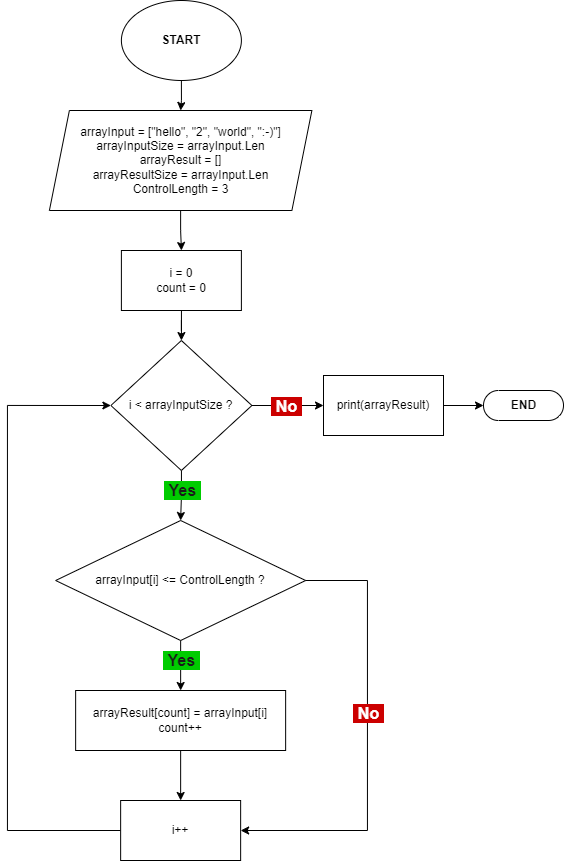

The diagram above was exported from draw.io. Its source (the exported page's mxGraphModel, read from the mxfile embedded in the PNG):
<mxGraphModel dx="139" dy="322" grid="1" gridSize="10" guides="1" tooltips="1" connect="1" arrows="1" fold="1" page="1" pageScale="1" pageWidth="827" pageHeight="1169" background="#FFFFFF" math="0" shadow="0">
  <root>
    <mxCell id="0" />
    <mxCell id="1" parent="0" />
    <mxCell id="5" value="" style="edgeStyle=orthogonalEdgeStyle;rounded=0;orthogonalLoop=1;jettySize=auto;html=1;" parent="1" source="3" target="4" edge="1">
      <mxGeometry relative="1" as="geometry" />
    </mxCell>
    <mxCell id="3" value="START" style="ellipse;whiteSpace=wrap;html=1;fontStyle=1" parent="1" vertex="1">
      <mxGeometry x="237.89" y="50" width="120" height="80" as="geometry" />
    </mxCell>
    <mxCell id="7" value="" style="edgeStyle=orthogonalEdgeStyle;rounded=0;orthogonalLoop=1;jettySize=auto;html=1;" parent="1" source="4" target="6" edge="1">
      <mxGeometry relative="1" as="geometry" />
    </mxCell>
    <mxCell id="4" value="arrayInput =&amp;nbsp;&lt;span&gt;[&quot;hello&quot;, &quot;2&quot;, &quot;world&quot;, &quot;:-)&quot;]&lt;/span&gt;&lt;br&gt;arrayInputSize = arrayInput.Len&lt;br&gt;arrayResult = []&lt;br&gt;arrayResultSize = arrayInput.Len&lt;br&gt;ControlLength = 3" style="shape=parallelogram;perimeter=parallelogramPerimeter;whiteSpace=wrap;html=1;fixedSize=1;" parent="1" vertex="1">
      <mxGeometry x="165.89" y="160" width="262.5" height="100" as="geometry" />
    </mxCell>
    <mxCell id="9" value="" style="edgeStyle=orthogonalEdgeStyle;rounded=0;orthogonalLoop=1;jettySize=auto;html=1;" parent="1" source="6" target="8" edge="1">
      <mxGeometry relative="1" as="geometry" />
    </mxCell>
    <mxCell id="6" value="i = 0&lt;br&gt;count = 0" style="whiteSpace=wrap;html=1;" parent="1" vertex="1">
      <mxGeometry x="237.89" y="300" width="120" height="60" as="geometry" />
    </mxCell>
    <mxCell id="11" value="" style="edgeStyle=orthogonalEdgeStyle;rounded=0;orthogonalLoop=1;jettySize=auto;html=1;" parent="1" source="8" target="10" edge="1">
      <mxGeometry relative="1" as="geometry" />
    </mxCell>
    <mxCell id="12" value="&amp;nbsp;Yes&amp;nbsp;" style="edgeLabel;html=1;align=center;verticalAlign=middle;resizable=0;points=[];fontSize=16;labelBackgroundColor=#00CC00;fontColor=#1A1A1A;fontStyle=1" parent="11" vertex="1" connectable="0">
      <mxGeometry x="-0.2444" y="1" relative="1" as="geometry">
        <mxPoint x="-1" y="1" as="offset" />
      </mxGeometry>
    </mxCell>
    <mxCell id="14" value="" style="edgeStyle=orthogonalEdgeStyle;rounded=0;orthogonalLoop=1;jettySize=auto;html=1;entryX=0;entryY=0.5;entryDx=0;entryDy=0;" parent="1" source="8" target="22" edge="1">
      <mxGeometry relative="1" as="geometry">
        <mxPoint x="478.89" y="455" as="targetPoint" />
      </mxGeometry>
    </mxCell>
    <mxCell id="15" value="&amp;nbsp;No&amp;nbsp;" style="edgeLabel;html=1;align=center;verticalAlign=middle;resizable=0;points=[];fontSize=16;fontColor=#FFFFFF;labelBackgroundColor=#CC0000;fontStyle=1" parent="14" vertex="1" connectable="0">
      <mxGeometry x="-0.1905" y="1" relative="1" as="geometry">
        <mxPoint x="5" y="1" as="offset" />
      </mxGeometry>
    </mxCell>
    <mxCell id="8" value="i &amp;lt; arrayInputSize ?" style="rhombus;whiteSpace=wrap;html=1;" parent="1" vertex="1">
      <mxGeometry x="227.39" y="390" width="141" height="130" as="geometry" />
    </mxCell>
    <mxCell id="17" value="" style="edgeStyle=orthogonalEdgeStyle;rounded=0;orthogonalLoop=1;jettySize=auto;html=1;" parent="1" source="10" target="16" edge="1">
      <mxGeometry relative="1" as="geometry" />
    </mxCell>
    <mxCell id="18" value="&amp;nbsp;Yes&amp;nbsp;" style="edgeLabel;html=1;align=center;verticalAlign=middle;resizable=0;points=[];fontSize=16;labelBackgroundColor=#00CC00;fontColor=#1A1A1A;fontStyle=1" parent="17" vertex="1" connectable="0">
      <mxGeometry x="-0.285" relative="1" as="geometry">
        <mxPoint y="2" as="offset" />
      </mxGeometry>
    </mxCell>
    <mxCell id="20" value="" style="edgeStyle=orthogonalEdgeStyle;html=1;entryX=1;entryY=0.5;entryDx=0;entryDy=0;exitX=1;exitY=0.5;exitDx=0;exitDy=0;rounded=0;" edge="1" parent="1" source="10" target="27">
      <mxGeometry relative="1" as="geometry">
        <mxPoint x="483.89" y="620" as="targetPoint" />
        <Array as="points">
          <mxPoint x="483.89" y="630" />
          <mxPoint x="483.89" y="880" />
        </Array>
      </mxGeometry>
    </mxCell>
    <mxCell id="21" value="&amp;nbsp;No&amp;nbsp;" style="edgeLabel;html=1;align=center;verticalAlign=middle;resizable=0;points=[];fontSize=16;fontColor=#FFFFFF;labelBackgroundColor=#CC0000;fontStyle=1" vertex="1" connectable="0" parent="20">
      <mxGeometry x="-0.3005" relative="1" as="geometry">
        <mxPoint y="41" as="offset" />
      </mxGeometry>
    </mxCell>
    <mxCell id="10" value="arrayInput[i] &amp;lt;= ControlLength ?" style="rhombus;whiteSpace=wrap;html=1;" parent="1" vertex="1">
      <mxGeometry x="172.14" y="570" width="250" height="120" as="geometry" />
    </mxCell>
    <mxCell id="26" style="edgeStyle=orthogonalEdgeStyle;html=1;exitX=0;exitY=0.5;exitDx=0;exitDy=0;entryX=0;entryY=0.5;entryDx=0;entryDy=0;elbow=vertical;rounded=0;" edge="1" parent="1" source="27" target="8">
      <mxGeometry relative="1" as="geometry">
        <Array as="points">
          <mxPoint x="123.89" y="880" />
          <mxPoint x="123.89" y="455" />
        </Array>
      </mxGeometry>
    </mxCell>
    <mxCell id="28" value="" style="edgeStyle=orthogonalEdgeStyle;rounded=0;html=1;elbow=vertical;" edge="1" parent="1" source="16" target="27">
      <mxGeometry relative="1" as="geometry" />
    </mxCell>
    <mxCell id="16" value="arrayResult[count] = arrayInput[i]&lt;br&gt;count++" style="whiteSpace=wrap;html=1;" parent="1" vertex="1">
      <mxGeometry x="192.14" y="740" width="210" height="60" as="geometry" />
    </mxCell>
    <mxCell id="24" value="" style="edgeStyle=none;html=1;" edge="1" parent="1" source="22" target="23">
      <mxGeometry relative="1" as="geometry" />
    </mxCell>
    <mxCell id="22" value="print(arrayResult)" style="rounded=0;whiteSpace=wrap;html=1;" vertex="1" parent="1">
      <mxGeometry x="440" y="425" width="120" height="60" as="geometry" />
    </mxCell>
    <mxCell id="23" value="END" style="html=1;dashed=0;whitespace=wrap;shape=mxgraph.dfd.start;fontStyle=1" vertex="1" parent="1">
      <mxGeometry x="600" y="440" width="80" height="30" as="geometry" />
    </mxCell>
    <mxCell id="27" value="i++" style="rounded=0;whiteSpace=wrap;html=1;" vertex="1" parent="1">
      <mxGeometry x="237.14" y="850" width="120" height="60" as="geometry" />
    </mxCell>
  </root>
</mxGraphModel>